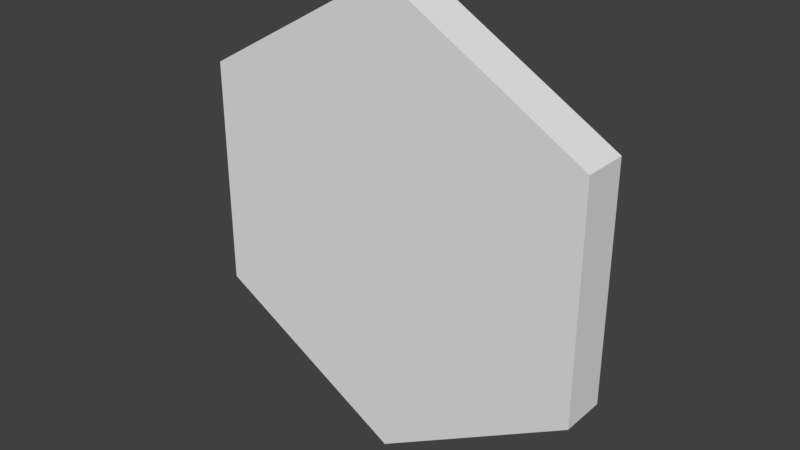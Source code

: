 # Source: Hexagon.blend  (saved by Blender 2.79.0; exported with 4.5.12 LTS)
import bpy
from mathutils import Matrix  # noqa: F401  (used for matrix-valued properties, if any)

bpy.ops.wm.read_factory_settings(use_empty=True)
scene = bpy.context.scene
scene.name = 'Scene'

# ---- collections
col_collection_1 = bpy.data.collections.new('Collection 1'); scene.collection.children.link(col_collection_1)

# ---- world
world_world = bpy.data.worlds.new('World'); scene.world = world_world
world_world.color = (0.05088, 0.05088, 0.05088)
world_world.use_sun_shadow = False
world_world.sun_shadow_jitter_overblur = 0.0
world_world.cycles.sampling_method = 'MANUAL'

# ---- meshes
me_cylinder = bpy.data.meshes.new('Cylinder')
me_cylinder.from_pydata([(-2.665e-15, 0.1, 0.9), (-2.665e-15, -0.1, 0.9), (0.866, 0.1, 0.4), (0.866, -0.1, 0.4), (0.866, 0.1, -0.6), (0.866, -0.1, -0.6), (-8.742e-08, 0.1, -1.1), (-8.742e-08, -0.1, -1.1), (-0.866, 0.1, -0.6), (-0.866, -0.1, -0.6), (-0.866, 0.1, 0.4), (-0.866, -0.1, 0.4)], [], [(0, 1, 3, 2), (2, 3, 5, 4), (4, 5, 7, 6), (6, 7, 9, 8), (3, 1, 11, 9, 7, 5), (8, 9, 11, 10), (10, 11, 1, 0), (0, 2, 4, 6, 8, 10)])
me_cylinder.use_remesh_preserve_volume = False
me_cylinder.use_remesh_preserve_attributes = False
me_cylinder.use_mirror_vertex_groups = False
me_cylinder.update()

# ---- objects
ob_cylinder = bpy.data.objects.new('Cylinder', me_cylinder)

# ---- transforms, parenting, visibility, modifiers, constraints
ob_cylinder.location = (0.0, 0.0, 0.0)
ob_cylinder.lineart.crease_threshold = 0.0

# ---- collection membership
col_collection_1.objects.link(ob_cylinder)

# ---- scene / render settings (as saved in the file)
scene.frame_start = 1; scene.frame_end = 250; scene.frame_set(1)
scene.render.engine = 'BLENDER_EEVEE_NEXT'
scene.render.resolution_percentage = 50
scene.render.dither_intensity = 0.0
scene.cycles.use_denoising = False
scene.cycles.samples = 128
scene.cycles.sampling_pattern = 'TABULATED_SOBOL'
scene.cycles.use_adaptive_sampling = False
scene.cycles.use_light_tree = False
scene.cycles.blur_glossy = 0.0
scene.cycles.sample_clamp_indirect = 0.0
scene.view_settings.view_transform = 'Standard'
bpy.context.view_layer.update()

# ---- added for rendering (the .blend has no active camera and no usable light): camera, sun
cam_auto = bpy.data.cameras.new('AutoCamera')
cam_auto.lens = 50.0
cam_auto.sensor_width = 36.0
cam_auto.clip_end = 1000.0
ob_auto_camera = bpy.data.objects.new('AutoCamera', cam_auto)
scene.collection.objects.link(ob_auto_camera)
ob_auto_camera.location = (2.4549, -2.94588, 1.86392)
ob_auto_camera.rotation_euler = (1.09748, -7.21219e-08, 0.694738)
scene.camera = ob_auto_camera
light_auto_sun = bpy.data.lights.new('AutoSun', 'SUN')
light_auto_sun.energy = 3.0
light_auto_sun.angle = 0.0523599
ob_auto_sun = bpy.data.objects.new('AutoSun', light_auto_sun)
scene.collection.objects.link(ob_auto_sun)
ob_auto_sun.rotation_euler = (0.872665, 0.174533, 0.523599)
bpy.context.view_layer.update()

